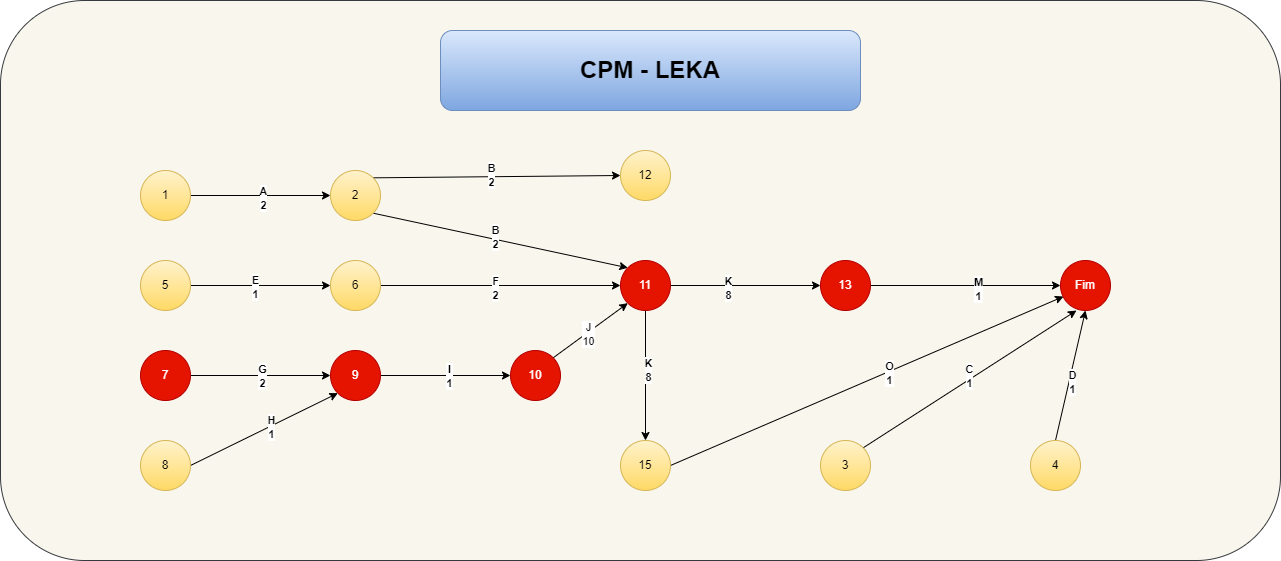

The diagram above was exported from draw.io. Its source (the exported page's mxGraphModel, read from the mxfile embedded in the PNG):
<mxGraphModel dx="2095" dy="828" grid="1" gridSize="10" guides="1" tooltips="1" connect="1" arrows="1" fold="1" page="1" pageScale="1" pageWidth="827" pageHeight="1169" math="0" shadow="0">
  <root>
    <mxCell id="0" />
    <mxCell id="1" parent="0" />
    <mxCell id="LVnps-VDEt6qwhc1rglL-49" value="" style="rounded=1;whiteSpace=wrap;html=1;fillColor=#f9f7ed;strokeColor=#36393d;" parent="1" vertex="1">
      <mxGeometry x="-220" y="40" width="1280" height="560" as="geometry" />
    </mxCell>
    <mxCell id="LVnps-VDEt6qwhc1rglL-3" style="rounded=0;orthogonalLoop=1;jettySize=auto;html=1;exitX=1;exitY=0.5;exitDx=0;exitDy=0;" parent="1" source="LVnps-VDEt6qwhc1rglL-1" target="LVnps-VDEt6qwhc1rglL-2" edge="1">
      <mxGeometry relative="1" as="geometry" />
    </mxCell>
    <mxCell id="LVnps-VDEt6qwhc1rglL-4" value="A&lt;div&gt;2&lt;/div&gt;" style="edgeLabel;html=1;align=center;verticalAlign=middle;resizable=0;points=[];fontStyle=1" parent="LVnps-VDEt6qwhc1rglL-3" vertex="1" connectable="0">
      <mxGeometry x="0.0222" y="-2" relative="1" as="geometry">
        <mxPoint as="offset" />
      </mxGeometry>
    </mxCell>
    <mxCell id="LVnps-VDEt6qwhc1rglL-1" value="1" style="ellipse;whiteSpace=wrap;html=1;aspect=fixed;fillColor=#fff2cc;strokeColor=#d6b656;gradientColor=#ffd966;" parent="1" vertex="1">
      <mxGeometry x="-80" y="210" width="50" height="50" as="geometry" />
    </mxCell>
    <mxCell id="LVnps-VDEt6qwhc1rglL-7" style="rounded=0;orthogonalLoop=1;jettySize=auto;html=1;exitX=1;exitY=0;exitDx=0;exitDy=0;entryX=0;entryY=0.5;entryDx=0;entryDy=0;" parent="1" source="LVnps-VDEt6qwhc1rglL-2" target="LVnps-VDEt6qwhc1rglL-6" edge="1">
      <mxGeometry relative="1" as="geometry" />
    </mxCell>
    <mxCell id="LVnps-VDEt6qwhc1rglL-9" value="B&lt;div&gt;2&lt;/div&gt;" style="edgeLabel;html=1;align=center;verticalAlign=middle;resizable=0;points=[];fontStyle=1" parent="LVnps-VDEt6qwhc1rglL-7" vertex="1" connectable="0">
      <mxGeometry x="-0.046" y="2" relative="1" as="geometry">
        <mxPoint as="offset" />
      </mxGeometry>
    </mxCell>
    <mxCell id="LVnps-VDEt6qwhc1rglL-8" style="rounded=0;orthogonalLoop=1;jettySize=auto;html=1;exitX=1;exitY=1;exitDx=0;exitDy=0;entryX=0;entryY=0;entryDx=0;entryDy=0;" parent="1" source="LVnps-VDEt6qwhc1rglL-2" target="LVnps-VDEt6qwhc1rglL-5" edge="1">
      <mxGeometry relative="1" as="geometry" />
    </mxCell>
    <mxCell id="LVnps-VDEt6qwhc1rglL-10" value="B&lt;div&gt;2&lt;/div&gt;" style="edgeLabel;html=1;align=center;verticalAlign=middle;resizable=0;points=[];fontStyle=1" parent="LVnps-VDEt6qwhc1rglL-8" vertex="1" connectable="0">
      <mxGeometry x="-0.0578" y="2" relative="1" as="geometry">
        <mxPoint x="1" as="offset" />
      </mxGeometry>
    </mxCell>
    <mxCell id="LVnps-VDEt6qwhc1rglL-2" value="2" style="ellipse;whiteSpace=wrap;html=1;aspect=fixed;fillColor=#fff2cc;strokeColor=#d6b656;gradientColor=#ffd966;" parent="1" vertex="1">
      <mxGeometry x="110" y="210" width="50" height="50" as="geometry" />
    </mxCell>
    <mxCell id="LVnps-VDEt6qwhc1rglL-31" style="edgeStyle=orthogonalEdgeStyle;rounded=0;orthogonalLoop=1;jettySize=auto;html=1;exitX=0.5;exitY=1;exitDx=0;exitDy=0;entryX=0.5;entryY=0;entryDx=0;entryDy=0;" parent="1" source="LVnps-VDEt6qwhc1rglL-5" target="LVnps-VDEt6qwhc1rglL-30" edge="1">
      <mxGeometry relative="1" as="geometry" />
    </mxCell>
    <mxCell id="LVnps-VDEt6qwhc1rglL-32" value="K&lt;div&gt;8&lt;/div&gt;" style="edgeLabel;html=1;align=center;verticalAlign=middle;resizable=0;points=[];fontStyle=1" parent="LVnps-VDEt6qwhc1rglL-31" vertex="1" connectable="0">
      <mxGeometry x="-0.0923" y="2" relative="1" as="geometry">
        <mxPoint as="offset" />
      </mxGeometry>
    </mxCell>
    <mxCell id="LVnps-VDEt6qwhc1rglL-34" style="edgeStyle=orthogonalEdgeStyle;rounded=0;orthogonalLoop=1;jettySize=auto;html=1;exitX=1;exitY=0.5;exitDx=0;exitDy=0;entryX=0;entryY=0.5;entryDx=0;entryDy=0;" parent="1" source="LVnps-VDEt6qwhc1rglL-5" target="LVnps-VDEt6qwhc1rglL-33" edge="1">
      <mxGeometry relative="1" as="geometry" />
    </mxCell>
    <mxCell id="LVnps-VDEt6qwhc1rglL-35" value="K&lt;div&gt;8&lt;/div&gt;" style="edgeLabel;html=1;align=center;verticalAlign=middle;resizable=0;points=[];fontStyle=1" parent="LVnps-VDEt6qwhc1rglL-34" vertex="1" connectable="0">
      <mxGeometry x="-0.24" y="-2" relative="1" as="geometry">
        <mxPoint as="offset" />
      </mxGeometry>
    </mxCell>
    <mxCell id="LVnps-VDEt6qwhc1rglL-5" value="11" style="ellipse;whiteSpace=wrap;html=1;aspect=fixed;fillColor=#e51400;strokeColor=#B20000;fontColor=#ffffff;" parent="1" vertex="1">
      <mxGeometry x="400" y="300" width="50" height="50" as="geometry" />
    </mxCell>
    <mxCell id="LVnps-VDEt6qwhc1rglL-6" value="12" style="ellipse;whiteSpace=wrap;html=1;aspect=fixed;fillColor=#fff2cc;strokeColor=#d6b656;gradientColor=#ffd966;" parent="1" vertex="1">
      <mxGeometry x="400" y="190" width="50" height="50" as="geometry" />
    </mxCell>
    <mxCell id="LVnps-VDEt6qwhc1rglL-13" style="rounded=0;orthogonalLoop=1;jettySize=auto;html=1;exitX=1;exitY=0.5;exitDx=0;exitDy=0;" parent="1" source="LVnps-VDEt6qwhc1rglL-11" target="LVnps-VDEt6qwhc1rglL-12" edge="1">
      <mxGeometry relative="1" as="geometry" />
    </mxCell>
    <mxCell id="LVnps-VDEt6qwhc1rglL-14" value="E&lt;div&gt;1&lt;/div&gt;" style="edgeLabel;html=1;align=center;verticalAlign=middle;resizable=0;points=[];fontStyle=1" parent="LVnps-VDEt6qwhc1rglL-13" vertex="1" connectable="0">
      <mxGeometry x="-0.0889" y="-1" relative="1" as="geometry">
        <mxPoint as="offset" />
      </mxGeometry>
    </mxCell>
    <mxCell id="LVnps-VDEt6qwhc1rglL-11" value="5" style="ellipse;whiteSpace=wrap;html=1;aspect=fixed;fillColor=#fff2cc;strokeColor=#d6b656;gradientColor=#ffd966;" parent="1" vertex="1">
      <mxGeometry x="-80" y="300" width="50" height="50" as="geometry" />
    </mxCell>
    <mxCell id="LVnps-VDEt6qwhc1rglL-15" style="edgeStyle=orthogonalEdgeStyle;rounded=0;orthogonalLoop=1;jettySize=auto;html=1;exitX=1;exitY=0.5;exitDx=0;exitDy=0;entryX=0;entryY=0.5;entryDx=0;entryDy=0;" parent="1" source="LVnps-VDEt6qwhc1rglL-12" target="LVnps-VDEt6qwhc1rglL-5" edge="1">
      <mxGeometry relative="1" as="geometry" />
    </mxCell>
    <mxCell id="LVnps-VDEt6qwhc1rglL-17" value="F&lt;div&gt;2&lt;/div&gt;" style="edgeLabel;html=1;align=center;verticalAlign=middle;resizable=0;points=[];fontStyle=1" parent="LVnps-VDEt6qwhc1rglL-15" vertex="1" connectable="0">
      <mxGeometry x="-0.0462" y="-2" relative="1" as="geometry">
        <mxPoint as="offset" />
      </mxGeometry>
    </mxCell>
    <mxCell id="LVnps-VDEt6qwhc1rglL-12" value="6" style="ellipse;whiteSpace=wrap;html=1;aspect=fixed;fillColor=#fff2cc;strokeColor=#d6b656;gradientColor=#ffd966;" parent="1" vertex="1">
      <mxGeometry x="110" y="300" width="50" height="50" as="geometry" />
    </mxCell>
    <mxCell id="LVnps-VDEt6qwhc1rglL-21" style="edgeStyle=orthogonalEdgeStyle;rounded=0;orthogonalLoop=1;jettySize=auto;html=1;exitX=1;exitY=0.5;exitDx=0;exitDy=0;entryX=0;entryY=0.5;entryDx=0;entryDy=0;" parent="1" source="LVnps-VDEt6qwhc1rglL-18" target="LVnps-VDEt6qwhc1rglL-19" edge="1">
      <mxGeometry relative="1" as="geometry" />
    </mxCell>
    <mxCell id="LVnps-VDEt6qwhc1rglL-22" value="G&lt;div&gt;2&lt;/div&gt;" style="edgeLabel;html=1;align=center;verticalAlign=middle;resizable=0;points=[];fontStyle=1" parent="LVnps-VDEt6qwhc1rglL-21" vertex="1" connectable="0">
      <mxGeometry x="0.0143" relative="1" as="geometry">
        <mxPoint as="offset" />
      </mxGeometry>
    </mxCell>
    <mxCell id="LVnps-VDEt6qwhc1rglL-18" value="7" style="ellipse;whiteSpace=wrap;html=1;aspect=fixed;fillColor=#e51400;strokeColor=#B20000;fontColor=#ffffff;" parent="1" vertex="1">
      <mxGeometry x="-80" y="390" width="50" height="50" as="geometry" />
    </mxCell>
    <mxCell id="LVnps-VDEt6qwhc1rglL-23" style="edgeStyle=orthogonalEdgeStyle;rounded=0;orthogonalLoop=1;jettySize=auto;html=1;exitX=1;exitY=0.5;exitDx=0;exitDy=0;entryX=0;entryY=0.5;entryDx=0;entryDy=0;" parent="1" source="LVnps-VDEt6qwhc1rglL-19" target="LVnps-VDEt6qwhc1rglL-20" edge="1">
      <mxGeometry relative="1" as="geometry" />
    </mxCell>
    <mxCell id="LVnps-VDEt6qwhc1rglL-24" value="I&lt;div&gt;1&lt;/div&gt;" style="edgeLabel;html=1;align=center;verticalAlign=middle;resizable=0;points=[];fontStyle=1" parent="LVnps-VDEt6qwhc1rglL-23" vertex="1" connectable="0">
      <mxGeometry x="0.0462" relative="1" as="geometry">
        <mxPoint as="offset" />
      </mxGeometry>
    </mxCell>
    <mxCell id="LVnps-VDEt6qwhc1rglL-19" value="9" style="ellipse;whiteSpace=wrap;html=1;aspect=fixed;fillColor=#e51400;strokeColor=#B20000;fontColor=#ffffff;" parent="1" vertex="1">
      <mxGeometry x="110" y="390" width="50" height="50" as="geometry" />
    </mxCell>
    <mxCell id="LVnps-VDEt6qwhc1rglL-25" style="rounded=0;orthogonalLoop=1;jettySize=auto;html=1;exitX=1;exitY=0;exitDx=0;exitDy=0;entryX=0;entryY=1;entryDx=0;entryDy=0;" parent="1" source="LVnps-VDEt6qwhc1rglL-20" target="LVnps-VDEt6qwhc1rglL-5" edge="1">
      <mxGeometry relative="1" as="geometry" />
    </mxCell>
    <mxCell id="LVnps-VDEt6qwhc1rglL-26" value="J&lt;div&gt;10&lt;/div&gt;" style="edgeLabel;html=1;align=center;verticalAlign=middle;resizable=0;points=[];" parent="LVnps-VDEt6qwhc1rglL-25" vertex="1" connectable="0">
      <mxGeometry x="-0.0906" y="-1" relative="1" as="geometry">
        <mxPoint as="offset" />
      </mxGeometry>
    </mxCell>
    <mxCell id="LVnps-VDEt6qwhc1rglL-20" value="10" style="ellipse;whiteSpace=wrap;html=1;aspect=fixed;fillColor=#e51400;strokeColor=#B20000;fontColor=#ffffff;" parent="1" vertex="1">
      <mxGeometry x="290" y="390" width="50" height="50" as="geometry" />
    </mxCell>
    <mxCell id="LVnps-VDEt6qwhc1rglL-28" style="rounded=0;orthogonalLoop=1;jettySize=auto;html=1;exitX=1;exitY=0.5;exitDx=0;exitDy=0;entryX=0;entryY=1;entryDx=0;entryDy=0;" parent="1" source="LVnps-VDEt6qwhc1rglL-27" target="LVnps-VDEt6qwhc1rglL-19" edge="1">
      <mxGeometry relative="1" as="geometry" />
    </mxCell>
    <mxCell id="LVnps-VDEt6qwhc1rglL-29" value="H&lt;div&gt;1&lt;/div&gt;" style="edgeLabel;html=1;align=center;verticalAlign=middle;resizable=0;points=[];fontStyle=1" parent="LVnps-VDEt6qwhc1rglL-28" vertex="1" connectable="0">
      <mxGeometry x="0.0902" y="-2" relative="1" as="geometry">
        <mxPoint y="-1" as="offset" />
      </mxGeometry>
    </mxCell>
    <mxCell id="LVnps-VDEt6qwhc1rglL-27" value="8" style="ellipse;whiteSpace=wrap;html=1;aspect=fixed;fillColor=#fff2cc;strokeColor=#d6b656;gradientColor=#ffd966;" parent="1" vertex="1">
      <mxGeometry x="-80" y="480" width="50" height="50" as="geometry" />
    </mxCell>
    <mxCell id="LVnps-VDEt6qwhc1rglL-39" style="rounded=0;orthogonalLoop=1;jettySize=auto;html=1;exitX=1;exitY=0.5;exitDx=0;exitDy=0;entryX=0.06;entryY=0.72;entryDx=0;entryDy=0;entryPerimeter=0;" parent="1" source="LVnps-VDEt6qwhc1rglL-30" target="LVnps-VDEt6qwhc1rglL-36" edge="1">
      <mxGeometry relative="1" as="geometry" />
    </mxCell>
    <mxCell id="LVnps-VDEt6qwhc1rglL-40" value="O&lt;div&gt;1&lt;/div&gt;" style="edgeLabel;html=1;align=center;verticalAlign=middle;resizable=0;points=[];fontStyle=1" parent="LVnps-VDEt6qwhc1rglL-39" vertex="1" connectable="0">
      <mxGeometry x="0.1102" y="-1" relative="1" as="geometry">
        <mxPoint as="offset" />
      </mxGeometry>
    </mxCell>
    <mxCell id="LVnps-VDEt6qwhc1rglL-30" value="15" style="ellipse;whiteSpace=wrap;html=1;aspect=fixed;fillColor=#fff2cc;strokeColor=#d6b656;gradientColor=#ffd966;" parent="1" vertex="1">
      <mxGeometry x="400" y="480" width="50" height="50" as="geometry" />
    </mxCell>
    <mxCell id="LVnps-VDEt6qwhc1rglL-37" style="edgeStyle=orthogonalEdgeStyle;rounded=0;orthogonalLoop=1;jettySize=auto;html=1;exitX=1;exitY=0.5;exitDx=0;exitDy=0;entryX=0;entryY=0.5;entryDx=0;entryDy=0;" parent="1" source="LVnps-VDEt6qwhc1rglL-33" target="LVnps-VDEt6qwhc1rglL-36" edge="1">
      <mxGeometry relative="1" as="geometry" />
    </mxCell>
    <mxCell id="LVnps-VDEt6qwhc1rglL-38" value="&lt;div&gt;M&lt;/div&gt;&lt;div&gt;1&lt;/div&gt;" style="edgeLabel;html=1;align=center;verticalAlign=middle;resizable=0;points=[];fontStyle=1" parent="LVnps-VDEt6qwhc1rglL-37" vertex="1" connectable="0">
      <mxGeometry x="0.1263" y="-3" relative="1" as="geometry">
        <mxPoint as="offset" />
      </mxGeometry>
    </mxCell>
    <mxCell id="LVnps-VDEt6qwhc1rglL-33" value="13" style="ellipse;whiteSpace=wrap;html=1;aspect=fixed;fillColor=#e51400;strokeColor=#B20000;fontColor=#ffffff;" parent="1" vertex="1">
      <mxGeometry x="600" y="300" width="50" height="50" as="geometry" />
    </mxCell>
    <mxCell id="LVnps-VDEt6qwhc1rglL-36" value="Fim" style="ellipse;whiteSpace=wrap;html=1;aspect=fixed;fillColor=#e51400;strokeColor=#B20000;fontColor=#ffffff;" parent="1" vertex="1">
      <mxGeometry x="840" y="300" width="50" height="50" as="geometry" />
    </mxCell>
    <mxCell id="LVnps-VDEt6qwhc1rglL-42" style="rounded=0;orthogonalLoop=1;jettySize=auto;html=1;exitX=1;exitY=0;exitDx=0;exitDy=0;entryX=0.32;entryY=1;entryDx=0;entryDy=0;entryPerimeter=0;" parent="1" source="LVnps-VDEt6qwhc1rglL-41" target="LVnps-VDEt6qwhc1rglL-36" edge="1">
      <mxGeometry relative="1" as="geometry" />
    </mxCell>
    <mxCell id="LVnps-VDEt6qwhc1rglL-44" value="C&lt;div&gt;1&lt;/div&gt;" style="edgeLabel;html=1;align=center;verticalAlign=middle;resizable=0;points=[];fontStyle=1" parent="LVnps-VDEt6qwhc1rglL-42" vertex="1" connectable="0">
      <mxGeometry x="0.0052" y="3" relative="1" as="geometry">
        <mxPoint as="offset" />
      </mxGeometry>
    </mxCell>
    <mxCell id="LVnps-VDEt6qwhc1rglL-41" value="3" style="ellipse;whiteSpace=wrap;html=1;aspect=fixed;fillColor=#fff2cc;strokeColor=#d6b656;gradientColor=#ffd966;" parent="1" vertex="1">
      <mxGeometry x="600" y="480" width="50" height="50" as="geometry" />
    </mxCell>
    <mxCell id="LVnps-VDEt6qwhc1rglL-46" style="rounded=0;orthogonalLoop=1;jettySize=auto;html=1;exitX=0.5;exitY=0;exitDx=0;exitDy=0;entryX=0.5;entryY=1;entryDx=0;entryDy=0;" parent="1" source="LVnps-VDEt6qwhc1rglL-45" target="LVnps-VDEt6qwhc1rglL-36" edge="1">
      <mxGeometry relative="1" as="geometry" />
    </mxCell>
    <mxCell id="LVnps-VDEt6qwhc1rglL-47" value="D&lt;div&gt;1&lt;/div&gt;" style="edgeLabel;html=1;align=center;verticalAlign=middle;resizable=0;points=[];fontStyle=1" parent="LVnps-VDEt6qwhc1rglL-46" vertex="1" connectable="0">
      <mxGeometry x="-0.0809" y="-3" relative="1" as="geometry">
        <mxPoint as="offset" />
      </mxGeometry>
    </mxCell>
    <mxCell id="LVnps-VDEt6qwhc1rglL-45" value="4" style="ellipse;whiteSpace=wrap;html=1;aspect=fixed;fillColor=#fff2cc;strokeColor=#d6b656;gradientColor=#ffd966;" parent="1" vertex="1">
      <mxGeometry x="810" y="480" width="50" height="50" as="geometry" />
    </mxCell>
    <mxCell id="LVnps-VDEt6qwhc1rglL-50" value="&lt;span style=&quot;font-size: 24px;&quot;&gt;&lt;b&gt;CPM - LEKA&lt;/b&gt;&lt;/span&gt;" style="rounded=1;whiteSpace=wrap;html=1;fillColor=#dae8fc;strokeColor=#6c8ebf;gradientColor=#7ea6e0;" parent="1" vertex="1">
      <mxGeometry x="220" y="70" width="420" height="80" as="geometry" />
    </mxCell>
  </root>
</mxGraphModel>